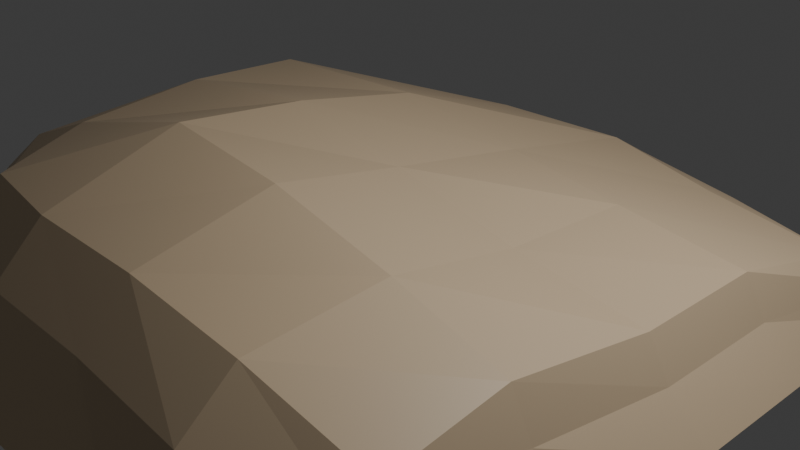 # Source: sand-floor.blend  (saved by Blender 4.5.90; exported with 4.5.12 LTS)
import bpy
from mathutils import Matrix  # noqa: F401  (used for matrix-valued properties, if any)

bpy.ops.wm.read_factory_settings(use_empty=True)
scene = bpy.context.scene
scene.name = 'Scene'

# ---- collections
col_collection = bpy.data.collections.new('Collection'); scene.collection.children.link(col_collection)

# ---- materials (node trees are filled in below, after node groups)
mat_material = bpy.data.materials.new('Material')
mat_material.alpha_threshold = 0.0
mat_material.roughness = 0.5
mat_material.line_color = (0.0, 0.0, 0.0, 1.0)

# ---- material node trees
mat_material.use_nodes = True; mat_material.node_tree.nodes.clear()
_N = mat_material.node_tree.nodes; _L = mat_material.node_tree.links
n0 = _N.new('ShaderNodeOutputMaterial'); n0.name = 'Material Output'; n0.location = (200, 100)
n1 = _N.new('ShaderNodeBsdfPrincipled'); n1.name = 'Principled BSDF'; n1.location = (-200, 100)
n1.inputs[0].default_value = (0.6771, 0.5197, 0.3423, 1.0)
n1.inputs[3].default_value = 1.45
_L.new(n1.outputs[0], n0.inputs[0])
n0.is_active_output = True

# ---- world
world_world = bpy.data.worlds.new('World'); scene.world = world_world
world_world.use_nodes = True; world_world.node_tree.nodes.clear()
_N = world_world.node_tree.nodes; _L = world_world.node_tree.links
n0 = _N.new('ShaderNodeOutputWorld'); n0.name = 'World Output'; n0.location = (200, 100)
n1 = _N.new('ShaderNodeBackground'); n1.name = 'Background'; n1.location = (-200, 100)
n1.inputs[0].default_value = (0.05088, 0.05088, 0.05088, 1.0)
_L.new(n1.outputs[0], n0.inputs[0])
n0.is_active_output = True
world_world.color = (0.05088, 0.05088, 0.05088)
world_world.sun_shadow_jitter_overblur = 0.0

# ---- cameras
cam_camera = bpy.data.cameras.new('Camera')
cam_camera.clip_end = 100.0
cam_camera.ortho_scale = 7.314

# ---- lights
light_light = bpy.data.lights.new('Light', 'POINT')
light_light.energy = 1000.0
light_light.shadow_soft_size = 0.1

# ---- meshes
me_cube = bpy.data.meshes.new('Cube')
me_cube.from_pydata([(1.038, 1.0, -0.3673), (1.233, 1.16, -1.164), (0.9365, -0.9464, -0.05513), (1.07, -1.168, -1.057), (-1.16, 0.8452, -0.02394), (-1.268, 1.265, -1.085), (-0.9202, -0.9361, 0.5772), (-1.155, -1.151, -1.0), (-1.861, 0.0, -1.0), (1.0, 0.0, 0.04889), (-1.168, 0.0, 0.736), (1.233, 0.0, -1.06), (0.0, 1.492, -1.053), (0.0, -1.003, 0.6591), (0.0, -1.39, -1.0), (0.0, 1.196, -0.1507), (0.0, 0.0, -1.147), (0.0, 0.0, 0.716), (-1.207, 0.5, 0.5943), (1.233, 0.5, -1.062), (-1.933, 0.7112, -1.0), (1.0, 0.5, 0.04152), (0.0, 0.5662, 0.3381), (0.0, 0.5338, -1.269), (-1.904, -0.5, -1.0), (0.9365, -0.5, 0.1984), (-1.168, -0.5, 0.5568), (1.119, -0.5, -1.057), (0.0, -0.5, -1.01), (0.0, -0.5, 1.078), (0.5, -1.39, -1.0), (0.5, 1.084, -0.2696), (0.5, 0.0, 0.3038), (0.5, 1.398, -1.081), (0.5, -1.008, 0.5289), (0.5, 0.0, -1.279), (0.5, 0.5225, 0.2078), (0.5, 0.5064, -1.305), (0.5, -0.5, 0.6658), (0.5, -0.5, -1.091), (-0.5, 1.438, -1.034), (-0.5, -1.003, 0.6527), (-0.5077, 0.0, -1.01), (-0.5, -1.39, -1.0), (-0.5, 1.094, -0.03921), (-0.5, 0.0, 1.078), (-0.5061, 0.5064, -1.084), (-0.5, 0.5218, 0.7021), (-0.5077, -0.5, -0.9686), (-0.5, -0.5, 1.274), (1.161, 1.094, -0.7422), (-1.049, -1.013, -0.1225), (0.9979, -1.034, -0.4941), (-1.228, 1.063, -0.5542), (1.081, 0.0, -0.4941), (-1.546, 0.0, -0.0454), (0.0, 1.381, -0.5733), (0.0, -1.188, -0.03922), (1.081, 0.5, -0.5046), (-1.599, 0.5, -0.1283), (-1.554, -0.5, -0.04958), (1.018, -0.5, -0.4086), (0.5, -1.207, -0.1096), (0.5, 1.271, -0.6053), (-0.5, 1.301, -0.5129), (-0.5, -1.188, -0.03922)], [], [(49, 26, 6, 41), (65, 41, 6, 51), (59, 18, 4, 53), (39, 27, 3, 30), (61, 25, 2, 52), (63, 31, 0, 50), (58, 21, 9, 54), (37, 19, 11, 35), (60, 26, 10, 55), (47, 18, 10, 45), (36, 22, 17, 32), (46, 23, 16, 42), (64, 44, 15, 56), (48, 28, 14, 43), (62, 34, 13, 57), (38, 29, 13, 34), (40, 12, 23, 46), (31, 15, 22, 36), (44, 4, 18, 47), (33, 1, 19, 37), (50, 0, 21, 58), (55, 10, 18, 59), (32, 17, 29, 38), (42, 16, 28, 48), (51, 6, 26, 60), (54, 9, 25, 61), (35, 11, 27, 39), (45, 10, 26, 49), (16, 35, 39, 28), (9, 32, 38, 25), (12, 33, 37, 23), (0, 31, 36, 21), (25, 38, 34, 2), (52, 2, 34, 62), (21, 36, 32, 9), (23, 37, 35, 16), (56, 15, 31, 63), (28, 39, 30, 14), (17, 45, 49, 29), (8, 42, 48, 24), (15, 44, 47, 22), (5, 40, 46, 20), (24, 48, 43, 7), (53, 4, 44, 64), (20, 46, 42, 8), (22, 47, 45, 17), (57, 13, 41, 65), (29, 49, 41, 13), (14, 57, 65, 43), (5, 53, 64, 40), (12, 56, 63, 33), (3, 52, 62, 30), (11, 54, 61, 27), (7, 51, 60, 24), (8, 55, 59, 20), (1, 50, 58, 19), (30, 62, 57, 14), (40, 64, 56, 12), (24, 60, 55, 8), (19, 58, 54, 11), (33, 63, 50, 1), (27, 61, 52, 3), (20, 59, 53, 5), (43, 65, 51, 7)])
_uv = me_cube.uv_layers.new(name='UVMap')
_uv.uv.foreach_set('vector', [0.8125, 0.6875, 0.875, 0.6875, 0.875, 0.75, 0.8125, 0.75, 0.5, 0.9375, 0.625, 0.9375, 0.625, 1.0, 0.5, 1.0, 0.5, 0.1875, 0.625, 0.1875, 0.625, 0.25, 0.5, 0.25, 0.3125, 0.6875, 0.375, 0.6875, 0.375, 0.75, 0.3125, 0.75, 0.5, 0.6875, 0.625, 0.6875, 0.625, 0.75, 0.5, 0.75, 0.5, 0.4375, 0.625, 0.4375, 0.625, 0.5, 0.5, 0.5, 0.5, 0.5625, 0.625, 0.5625, 0.625, 0.625, 0.5, 0.625, 0.3125, 0.5625, 0.375, 0.5625, 0.375, 0.625, 0.3125, 0.625, 0.5, 0.0625, 0.625, 0.0625, 0.625, 0.125, 0.5, 0.125, 0.8125, 0.5625, 0.875, 0.5625, 0.875, 0.625, 0.8125, 0.625, 0.6875, 0.5625, 0.75, 0.5625, 0.75, 0.625, 0.6875, 0.625, 0.1875, 0.5625, 0.25, 0.5625, 0.25, 0.625, 0.1875, 0.625, 0.5, 0.3125, 0.625, 0.3125, 0.625, 0.375, 0.5, 0.375, 0.1875, 0.6875, 0.25, 0.6875, 0.25, 0.75, 0.1875, 0.75, 0.5, 0.8125, 0.625, 0.8125, 0.625, 0.875, 0.5, 0.875, 0.6875, 0.6875, 0.75, 0.6875, 0.75, 0.75, 0.6875, 0.75, 0.1875, 0.5, 0.25, 0.5, 0.25, 0.5625, 0.1875, 0.5625, 0.6875, 0.5, 0.75, 0.5, 0.75, 0.5625, 0.6875, 0.5625, 0.8125, 0.5, 0.875, 0.5, 0.875, 0.5625, 0.8125, 0.5625, 0.3125, 0.5, 0.375, 0.5, 0.375, 0.5625, 0.3125, 0.5625, 0.5, 0.5, 0.625, 0.5, 0.625, 0.5625, 0.5, 0.5625, 0.5, 0.125, 0.625, 0.125, 0.625, 0.1875, 0.5, 0.1875, 0.6875, 0.625, 0.75, 0.625, 0.75, 0.6875, 0.6875, 0.6875, 0.1875, 0.625, 0.25, 0.625, 0.25, 0.6875, 0.1875, 0.6875, 0.5, 0.0, 0.625, 0.0, 0.625, 0.0625, 0.5, 0.0625, 0.5, 0.625, 0.625, 0.625, 0.625, 0.6875, 0.5, 0.6875, 0.3125, 0.625, 0.375, 0.625, 0.375, 0.6875, 0.3125, 0.6875, 0.8125, 0.625, 0.875, 0.625, 0.875, 0.6875, 0.8125, 0.6875, 0.25, 0.625, 0.3125, 0.625, 0.3125, 0.6875, 0.25, 0.6875, 0.625, 0.625, 0.6875, 0.625, 0.6875, 0.6875, 0.625, 0.6875, 0.25, 0.5, 0.3125, 0.5, 0.3125, 0.5625, 0.25, 0.5625, 0.625, 0.5, 0.6875, 0.5, 0.6875, 0.5625, 0.625, 0.5625, 0.625, 0.6875, 0.6875, 0.6875, 0.6875, 0.75, 0.625, 0.75, 0.5, 0.75, 0.625, 0.75, 0.625, 0.8125, 0.5, 0.8125, 0.625, 0.5625, 0.6875, 0.5625, 0.6875, 0.625, 0.625, 0.625, 0.25, 0.5625, 0.3125, 0.5625, 0.3125, 0.625, 0.25, 0.625, 0.5, 0.375, 0.625, 0.375, 0.625, 0.4375, 0.5, 0.4375, 0.25, 0.6875, 0.3125, 0.6875, 0.3125, 0.75, 0.25, 0.75, 0.75, 0.625, 0.8125, 0.625, 0.8125, 0.6875, 0.75, 0.6875, 0.125, 0.625, 0.1875, 0.625, 0.1875, 0.6875, 0.125, 0.6875, 0.75, 0.5, 0.8125, 0.5, 0.8125, 0.5625, 0.75, 0.5625, 0.125, 0.5, 0.1875, 0.5, 0.1875, 0.5625, 0.125, 0.5625, 0.125, 0.6875, 0.1875, 0.6875, 0.1875, 0.75, 0.125, 0.75, 0.5, 0.25, 0.625, 0.25, 0.625, 0.3125, 0.5, 0.3125, 0.125, 0.5625, 0.1875, 0.5625, 0.1875, 0.625, 0.125, 0.625, 0.75, 0.5625, 0.8125, 0.5625, 0.8125, 0.625, 0.75, 0.625, 0.5, 0.875, 0.625, 0.875, 0.625, 0.9375, 0.5, 0.9375, 0.75, 0.6875, 0.8125, 0.6875, 0.8125, 0.75, 0.75, 0.75, 0.375, 0.875, 0.5, 0.875, 0.5, 0.9375, 0.375, 0.9375, 0.375, 0.25, 0.5, 0.25, 0.5, 0.3125, 0.375, 0.3125, 0.375, 0.375, 0.5, 0.375, 0.5, 0.4375, 0.375, 0.4375, 0.375, 0.75, 0.5, 0.75, 0.5, 0.8125, 0.375, 0.8125, 0.375, 0.625, 0.5, 0.625, 0.5, 0.6875, 0.375, 0.6875, 0.375, 0.0, 0.5, 0.0, 0.5, 0.0625, 0.375, 0.0625, 0.375, 0.125, 0.5, 0.125, 0.5, 0.1875, 0.375, 0.1875, 0.375, 0.5, 0.5, 0.5, 0.5, 0.5625, 0.375, 0.5625, 0.375, 0.8125, 0.5, 0.8125, 0.5, 0.875, 0.375, 0.875, 0.375, 0.3125, 0.5, 0.3125, 0.5, 0.375, 0.375, 0.375, 0.375, 0.0625, 0.5, 0.0625, 0.5, 0.125, 0.375, 0.125, 0.375, 0.5625, 0.5, 0.5625, 0.5, 0.625, 0.375, 0.625, 0.375, 0.4375, 0.5, 0.4375, 0.5, 0.5, 0.375, 0.5, 0.375, 0.6875, 0.5, 0.6875, 0.5, 0.75, 0.375, 0.75, 0.375, 0.1875, 0.5, 0.1875, 0.5, 0.25, 0.375, 0.25, 0.375, 0.9375, 0.5, 0.9375, 0.5, 1.0, 0.375, 1.0])
me_cube.materials.append(mat_material)
me_cube.use_mirror_vertex_groups = False
me_cube.update()

# ---- objects
ob_cube = bpy.data.objects.new('Cube', me_cube)
ob_light = bpy.data.objects.new('Light', light_light)
ob_camera = bpy.data.objects.new('Camera', cam_camera)

# ---- transforms, parenting, visibility, modifiers, constraints
ob_cube.location = (0.0, 0.0, 0.0)
ob_cube.scale = (3.043, 3.043, 0.8006)
ob_cube.lock_rotations_4d = False
ob_cube.empty_display_type = 'ARROWS'
ob_cube.lineart.crease_threshold = 0.0
ob_light.location = (4.076, 1.005, 5.904)
ob_light.rotation_euler = (0.6503, 0.05522, 1.866)
ob_light.lock_rotations_4d = False
ob_light.empty_display_type = 'ARROWS'
ob_light.color = (0.0, 0.0, 0.0, 0.0)
ob_light.lineart.crease_threshold = 0.0
ob_camera.location = (7.359, -6.926, 4.958)
ob_camera.rotation_euler = (1.109, 0.0, 0.8149)
ob_camera.lock_rotations_4d = False
ob_camera.empty_display_type = 'ARROWS'
ob_camera.color = (0.0, 0.0, 0.0, 0.0)
ob_camera.display_type = 'WIRE'
ob_camera.lineart.crease_threshold = 0.0

# ---- collection membership
col_collection.objects.link(ob_cube)
col_collection.objects.link(ob_light)
col_collection.objects.link(ob_camera)

# ---- scene / render settings (as saved in the file)
scene.camera = ob_camera
scene.frame_start = 1; scene.frame_end = 250; scene.frame_set(1)
scene.render.engine = 'BLENDER_EEVEE_NEXT'
bpy.context.view_layer.update()
